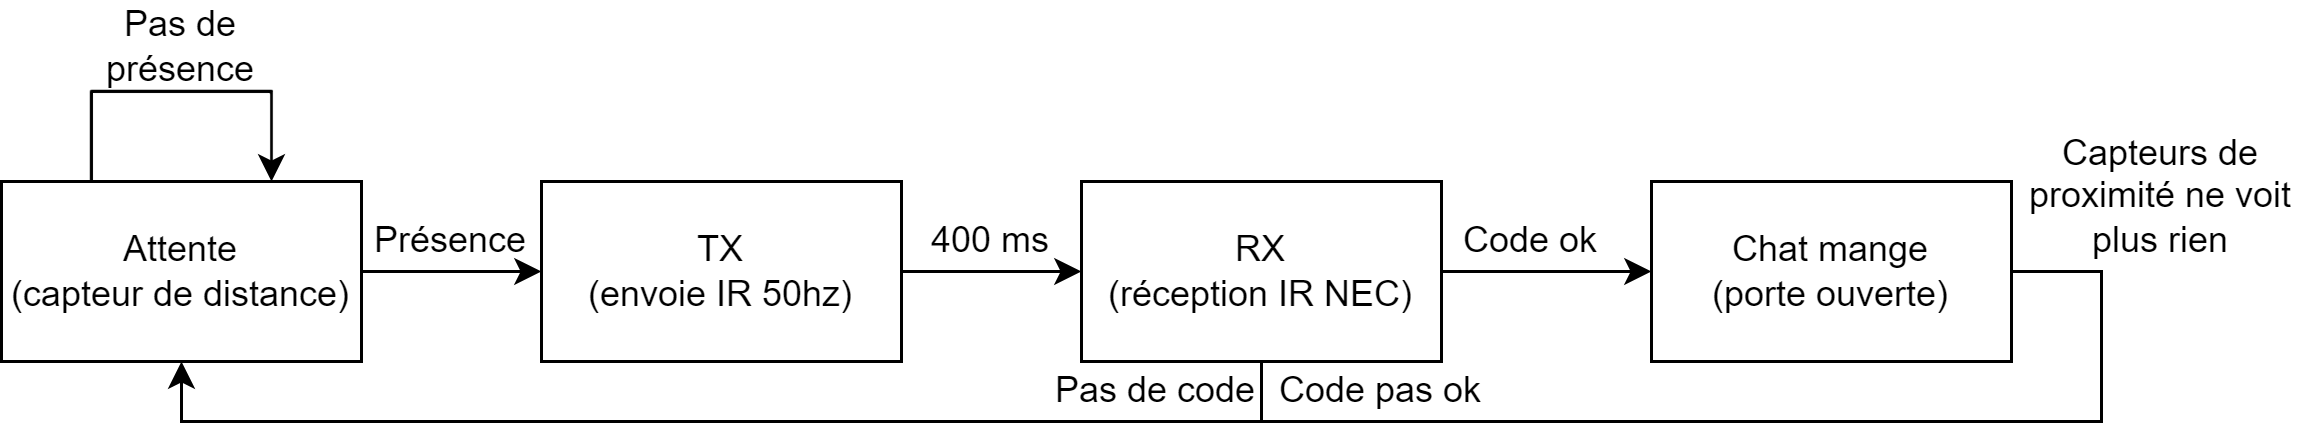

The diagram above was exported from draw.io. Its source (the exported page's mxGraphModel, read from the mxfile embedded in the PNG):
<mxGraphModel dx="420" dy="248" grid="1" gridSize="5" guides="1" tooltips="1" connect="1" arrows="1" fold="1" page="1" pageScale="1" pageWidth="850" pageHeight="1100" math="0" shadow="0">
  <root>
    <mxCell id="0" />
    <mxCell id="1" parent="0" />
    <mxCell id="iT0wYg9BLCzi7ctOfHhG-1" value="Attente&lt;div&gt;(capteur de distance)&lt;/div&gt;" style="rounded=0;whiteSpace=wrap;html=1;" parent="1" vertex="1">
      <mxGeometry x="120" y="270" width="120" height="60" as="geometry" />
    </mxCell>
    <mxCell id="e8t-zp2YCc5hQ6ycREDi-1" value="TX&lt;div&gt;(envoie IR 50hz)&lt;/div&gt;" style="rounded=0;whiteSpace=wrap;html=1;" vertex="1" parent="1">
      <mxGeometry x="300" y="270" width="120" height="60" as="geometry" />
    </mxCell>
    <mxCell id="e8t-zp2YCc5hQ6ycREDi-2" value="RX&lt;div&gt;(réception IR NEC)&lt;/div&gt;" style="rounded=0;whiteSpace=wrap;html=1;" vertex="1" parent="1">
      <mxGeometry x="480" y="270" width="120" height="60" as="geometry" />
    </mxCell>
    <mxCell id="e8t-zp2YCc5hQ6ycREDi-3" value="Chat mange&lt;div&gt;(porte ouverte)&lt;/div&gt;" style="rounded=0;whiteSpace=wrap;html=1;" vertex="1" parent="1">
      <mxGeometry x="670" y="270" width="120" height="60" as="geometry" />
    </mxCell>
    <mxCell id="e8t-zp2YCc5hQ6ycREDi-4" value="" style="endArrow=classic;html=1;rounded=0;exitX=1;exitY=0.5;exitDx=0;exitDy=0;entryX=0;entryY=0.5;entryDx=0;entryDy=0;" edge="1" parent="1" source="iT0wYg9BLCzi7ctOfHhG-1" target="e8t-zp2YCc5hQ6ycREDi-1">
      <mxGeometry width="50" height="50" relative="1" as="geometry">
        <mxPoint x="250" y="430" as="sourcePoint" />
        <mxPoint x="300" y="380" as="targetPoint" />
      </mxGeometry>
    </mxCell>
    <mxCell id="e8t-zp2YCc5hQ6ycREDi-5" value="" style="endArrow=classic;html=1;rounded=0;exitX=1;exitY=0.5;exitDx=0;exitDy=0;entryX=0;entryY=0.5;entryDx=0;entryDy=0;" edge="1" parent="1" source="e8t-zp2YCc5hQ6ycREDi-1" target="e8t-zp2YCc5hQ6ycREDi-2">
      <mxGeometry width="50" height="50" relative="1" as="geometry">
        <mxPoint x="275" y="440" as="sourcePoint" />
        <mxPoint x="325" y="390" as="targetPoint" />
      </mxGeometry>
    </mxCell>
    <mxCell id="e8t-zp2YCc5hQ6ycREDi-6" value="" style="endArrow=classic;html=1;rounded=0;entryX=0;entryY=0.5;entryDx=0;entryDy=0;exitX=1;exitY=0.5;exitDx=0;exitDy=0;" edge="1" parent="1" source="e8t-zp2YCc5hQ6ycREDi-2" target="e8t-zp2YCc5hQ6ycREDi-3">
      <mxGeometry width="50" height="50" relative="1" as="geometry">
        <mxPoint x="660" y="300" as="sourcePoint" />
        <mxPoint x="440" y="400" as="targetPoint" />
      </mxGeometry>
    </mxCell>
    <mxCell id="e8t-zp2YCc5hQ6ycREDi-7" value="" style="endArrow=classic;html=1;rounded=0;exitX=1;exitY=0.5;exitDx=0;exitDy=0;entryX=0.5;entryY=1;entryDx=0;entryDy=0;" edge="1" parent="1" source="e8t-zp2YCc5hQ6ycREDi-3" target="iT0wYg9BLCzi7ctOfHhG-1">
      <mxGeometry width="50" height="50" relative="1" as="geometry">
        <mxPoint x="490" y="450" as="sourcePoint" />
        <mxPoint x="610" y="380" as="targetPoint" />
        <Array as="points">
          <mxPoint x="820" y="300" />
          <mxPoint x="820" y="350" />
          <mxPoint x="690" y="350" />
          <mxPoint x="180" y="350" />
        </Array>
      </mxGeometry>
    </mxCell>
    <mxCell id="e8t-zp2YCc5hQ6ycREDi-9" value="" style="endArrow=classic;html=1;rounded=0;entryX=0.75;entryY=0;entryDx=0;entryDy=0;exitX=0.25;exitY=0;exitDx=0;exitDy=0;" edge="1" parent="1" source="iT0wYg9BLCzi7ctOfHhG-1" target="iT0wYg9BLCzi7ctOfHhG-1">
      <mxGeometry width="50" height="50" relative="1" as="geometry">
        <mxPoint x="120" y="240" as="sourcePoint" />
        <mxPoint x="230" y="170" as="targetPoint" />
        <Array as="points">
          <mxPoint x="150" y="240" />
          <mxPoint x="210" y="240" />
        </Array>
      </mxGeometry>
    </mxCell>
    <mxCell id="e8t-zp2YCc5hQ6ycREDi-11" value="" style="endArrow=none;html=1;rounded=0;entryX=0.5;entryY=1;entryDx=0;entryDy=0;" edge="1" parent="1" target="e8t-zp2YCc5hQ6ycREDi-2">
      <mxGeometry width="50" height="50" relative="1" as="geometry">
        <mxPoint x="540" y="350" as="sourcePoint" />
        <mxPoint x="530" y="420" as="targetPoint" />
      </mxGeometry>
    </mxCell>
    <mxCell id="e8t-zp2YCc5hQ6ycREDi-12" value="Pas de présence" style="text;html=1;align=center;verticalAlign=middle;whiteSpace=wrap;rounded=0;" vertex="1" parent="1">
      <mxGeometry x="150" y="210" width="60" height="30" as="geometry" />
    </mxCell>
    <mxCell id="e8t-zp2YCc5hQ6ycREDi-13" value="Présence" style="text;html=1;align=center;verticalAlign=middle;whiteSpace=wrap;rounded=0;" vertex="1" parent="1">
      <mxGeometry x="240" y="280" width="60" height="20" as="geometry" />
    </mxCell>
    <mxCell id="e8t-zp2YCc5hQ6ycREDi-14" value="&lt;div&gt;400 ms&lt;/div&gt;" style="text;html=1;align=center;verticalAlign=middle;whiteSpace=wrap;rounded=0;" vertex="1" parent="1">
      <mxGeometry x="420" y="275" width="60" height="30" as="geometry" />
    </mxCell>
    <mxCell id="e8t-zp2YCc5hQ6ycREDi-15" value="Code ok" style="text;html=1;align=center;verticalAlign=middle;whiteSpace=wrap;rounded=0;" vertex="1" parent="1">
      <mxGeometry x="600" y="275" width="60" height="30" as="geometry" />
    </mxCell>
    <mxCell id="e8t-zp2YCc5hQ6ycREDi-16" value="Code pas ok" style="text;html=1;align=center;verticalAlign=middle;whiteSpace=wrap;rounded=0;" vertex="1" parent="1">
      <mxGeometry x="540" y="325" width="80" height="30" as="geometry" />
    </mxCell>
    <mxCell id="e8t-zp2YCc5hQ6ycREDi-17" value="Capteurs de proximité ne voit plus rien" style="text;html=1;align=center;verticalAlign=middle;whiteSpace=wrap;rounded=0;" vertex="1" parent="1">
      <mxGeometry x="795" y="255" width="90" height="40" as="geometry" />
    </mxCell>
    <mxCell id="e8t-zp2YCc5hQ6ycREDi-18" value="Pas de code" style="text;html=1;align=center;verticalAlign=middle;whiteSpace=wrap;rounded=0;" vertex="1" parent="1">
      <mxGeometry x="465" y="325" width="80" height="30" as="geometry" />
    </mxCell>
  </root>
</mxGraphModel>